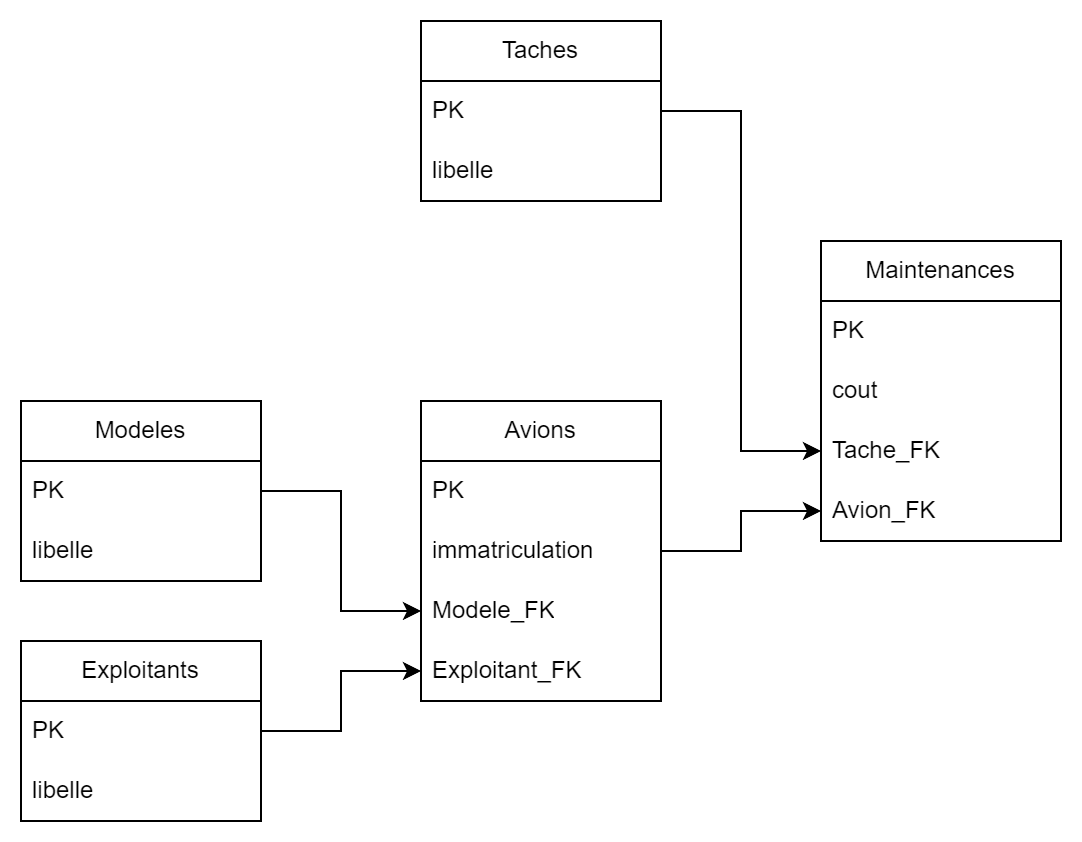

The diagram above was exported from draw.io. Its source (the exported page's mxGraphModel, read from the mxfile embedded in the PNG):
<mxGraphModel dx="996" dy="569" grid="1" gridSize="10" guides="1" tooltips="1" connect="1" arrows="1" fold="1" page="1" pageScale="1" pageWidth="827" pageHeight="1169" math="0" shadow="0">
  <root>
    <mxCell id="0" />
    <mxCell id="1" parent="0" />
    <mxCell id="32HAC0EegTDA34ebqpmq-1" value="Maintenances" style="swimlane;fontStyle=0;childLayout=stackLayout;horizontal=1;startSize=30;horizontalStack=0;resizeParent=1;resizeParentMax=0;resizeLast=0;collapsible=1;marginBottom=0;whiteSpace=wrap;html=1;" parent="1" vertex="1">
      <mxGeometry x="640" y="160" width="120" height="150" as="geometry" />
    </mxCell>
    <mxCell id="32HAC0EegTDA34ebqpmq-2" value="PK" style="text;strokeColor=none;fillColor=none;align=left;verticalAlign=middle;spacingLeft=4;spacingRight=4;overflow=hidden;points=[[0,0.5],[1,0.5]];portConstraint=eastwest;rotatable=0;whiteSpace=wrap;html=1;" parent="32HAC0EegTDA34ebqpmq-1" vertex="1">
      <mxGeometry y="30" width="120" height="30" as="geometry" />
    </mxCell>
    <mxCell id="32HAC0EegTDA34ebqpmq-3" value="cout" style="text;strokeColor=none;fillColor=none;align=left;verticalAlign=middle;spacingLeft=4;spacingRight=4;overflow=hidden;points=[[0,0.5],[1,0.5]];portConstraint=eastwest;rotatable=0;whiteSpace=wrap;html=1;" parent="32HAC0EegTDA34ebqpmq-1" vertex="1">
      <mxGeometry y="60" width="120" height="30" as="geometry" />
    </mxCell>
    <mxCell id="32HAC0EegTDA34ebqpmq-4" value="Tache_FK" style="text;strokeColor=none;fillColor=none;align=left;verticalAlign=middle;spacingLeft=4;spacingRight=4;overflow=hidden;points=[[0,0.5],[1,0.5]];portConstraint=eastwest;rotatable=0;whiteSpace=wrap;html=1;" parent="32HAC0EegTDA34ebqpmq-1" vertex="1">
      <mxGeometry y="90" width="120" height="30" as="geometry" />
    </mxCell>
    <mxCell id="32HAC0EegTDA34ebqpmq-5" value="Avion_FK" style="text;strokeColor=none;fillColor=none;align=left;verticalAlign=middle;spacingLeft=4;spacingRight=4;overflow=hidden;points=[[0,0.5],[1,0.5]];portConstraint=eastwest;rotatable=0;whiteSpace=wrap;html=1;" parent="32HAC0EegTDA34ebqpmq-1" vertex="1">
      <mxGeometry y="120" width="120" height="30" as="geometry" />
    </mxCell>
    <mxCell id="32HAC0EegTDA34ebqpmq-6" value="Taches" style="swimlane;fontStyle=0;childLayout=stackLayout;horizontal=1;startSize=30;horizontalStack=0;resizeParent=1;resizeParentMax=0;resizeLast=0;collapsible=1;marginBottom=0;whiteSpace=wrap;html=1;" parent="1" vertex="1">
      <mxGeometry x="440" y="50" width="120" height="90" as="geometry" />
    </mxCell>
    <mxCell id="32HAC0EegTDA34ebqpmq-7" value="PK" style="text;strokeColor=none;fillColor=none;align=left;verticalAlign=middle;spacingLeft=4;spacingRight=4;overflow=hidden;points=[[0,0.5],[1,0.5]];portConstraint=eastwest;rotatable=0;whiteSpace=wrap;html=1;" parent="32HAC0EegTDA34ebqpmq-6" vertex="1">
      <mxGeometry y="30" width="120" height="30" as="geometry" />
    </mxCell>
    <mxCell id="32HAC0EegTDA34ebqpmq-8" value="libelle" style="text;strokeColor=none;fillColor=none;align=left;verticalAlign=middle;spacingLeft=4;spacingRight=4;overflow=hidden;points=[[0,0.5],[1,0.5]];portConstraint=eastwest;rotatable=0;whiteSpace=wrap;html=1;" parent="32HAC0EegTDA34ebqpmq-6" vertex="1">
      <mxGeometry y="60" width="120" height="30" as="geometry" />
    </mxCell>
    <mxCell id="32HAC0EegTDA34ebqpmq-12" style="edgeStyle=orthogonalEdgeStyle;rounded=0;orthogonalLoop=1;jettySize=auto;html=1;entryX=0;entryY=0.5;entryDx=0;entryDy=0;" parent="1" source="32HAC0EegTDA34ebqpmq-7" target="32HAC0EegTDA34ebqpmq-4" edge="1">
      <mxGeometry relative="1" as="geometry" />
    </mxCell>
    <mxCell id="32HAC0EegTDA34ebqpmq-16" style="edgeStyle=orthogonalEdgeStyle;rounded=0;orthogonalLoop=1;jettySize=auto;html=1;entryX=0;entryY=0.5;entryDx=0;entryDy=0;" parent="1" source="32HAC0EegTDA34ebqpmq-13" target="32HAC0EegTDA34ebqpmq-5" edge="1">
      <mxGeometry relative="1" as="geometry" />
    </mxCell>
    <mxCell id="32HAC0EegTDA34ebqpmq-13" value="Avions" style="swimlane;fontStyle=0;childLayout=stackLayout;horizontal=1;startSize=30;horizontalStack=0;resizeParent=1;resizeParentMax=0;resizeLast=0;collapsible=1;marginBottom=0;whiteSpace=wrap;html=1;" parent="1" vertex="1">
      <mxGeometry x="440" y="240" width="120" height="150" as="geometry" />
    </mxCell>
    <mxCell id="32HAC0EegTDA34ebqpmq-14" value="PK" style="text;strokeColor=none;fillColor=none;align=left;verticalAlign=middle;spacingLeft=4;spacingRight=4;overflow=hidden;points=[[0,0.5],[1,0.5]];portConstraint=eastwest;rotatable=0;whiteSpace=wrap;html=1;" parent="32HAC0EegTDA34ebqpmq-13" vertex="1">
      <mxGeometry y="30" width="120" height="30" as="geometry" />
    </mxCell>
    <mxCell id="32HAC0EegTDA34ebqpmq-17" value="immatriculation" style="text;strokeColor=none;fillColor=none;align=left;verticalAlign=middle;spacingLeft=4;spacingRight=4;overflow=hidden;points=[[0,0.5],[1,0.5]];portConstraint=eastwest;rotatable=0;whiteSpace=wrap;html=1;" parent="32HAC0EegTDA34ebqpmq-13" vertex="1">
      <mxGeometry y="60" width="120" height="30" as="geometry" />
    </mxCell>
    <mxCell id="32HAC0EegTDA34ebqpmq-15" value="Modele_FK" style="text;strokeColor=none;fillColor=none;align=left;verticalAlign=middle;spacingLeft=4;spacingRight=4;overflow=hidden;points=[[0,0.5],[1,0.5]];portConstraint=eastwest;rotatable=0;whiteSpace=wrap;html=1;" parent="32HAC0EegTDA34ebqpmq-13" vertex="1">
      <mxGeometry y="90" width="120" height="30" as="geometry" />
    </mxCell>
    <mxCell id="32HAC0EegTDA34ebqpmq-18" value="Exploitant_FK" style="text;strokeColor=none;fillColor=none;align=left;verticalAlign=middle;spacingLeft=4;spacingRight=4;overflow=hidden;points=[[0,0.5],[1,0.5]];portConstraint=eastwest;rotatable=0;whiteSpace=wrap;html=1;" parent="32HAC0EegTDA34ebqpmq-13" vertex="1">
      <mxGeometry y="120" width="120" height="30" as="geometry" />
    </mxCell>
    <mxCell id="32HAC0EegTDA34ebqpmq-19" value="Modeles" style="swimlane;fontStyle=0;childLayout=stackLayout;horizontal=1;startSize=30;horizontalStack=0;resizeParent=1;resizeParentMax=0;resizeLast=0;collapsible=1;marginBottom=0;whiteSpace=wrap;html=1;" parent="1" vertex="1">
      <mxGeometry x="240" y="240" width="120" height="90" as="geometry" />
    </mxCell>
    <mxCell id="32HAC0EegTDA34ebqpmq-20" value="PK" style="text;strokeColor=none;fillColor=none;align=left;verticalAlign=middle;spacingLeft=4;spacingRight=4;overflow=hidden;points=[[0,0.5],[1,0.5]];portConstraint=eastwest;rotatable=0;whiteSpace=wrap;html=1;" parent="32HAC0EegTDA34ebqpmq-19" vertex="1">
      <mxGeometry y="30" width="120" height="30" as="geometry" />
    </mxCell>
    <mxCell id="32HAC0EegTDA34ebqpmq-21" value="libelle" style="text;strokeColor=none;fillColor=none;align=left;verticalAlign=middle;spacingLeft=4;spacingRight=4;overflow=hidden;points=[[0,0.5],[1,0.5]];portConstraint=eastwest;rotatable=0;whiteSpace=wrap;html=1;" parent="32HAC0EegTDA34ebqpmq-19" vertex="1">
      <mxGeometry y="60" width="120" height="30" as="geometry" />
    </mxCell>
    <mxCell id="32HAC0EegTDA34ebqpmq-22" value="Exploitants" style="swimlane;fontStyle=0;childLayout=stackLayout;horizontal=1;startSize=30;horizontalStack=0;resizeParent=1;resizeParentMax=0;resizeLast=0;collapsible=1;marginBottom=0;whiteSpace=wrap;html=1;" parent="1" vertex="1">
      <mxGeometry x="240" y="360" width="120" height="90" as="geometry" />
    </mxCell>
    <mxCell id="32HAC0EegTDA34ebqpmq-23" value="PK" style="text;strokeColor=none;fillColor=none;align=left;verticalAlign=middle;spacingLeft=4;spacingRight=4;overflow=hidden;points=[[0,0.5],[1,0.5]];portConstraint=eastwest;rotatable=0;whiteSpace=wrap;html=1;" parent="32HAC0EegTDA34ebqpmq-22" vertex="1">
      <mxGeometry y="30" width="120" height="30" as="geometry" />
    </mxCell>
    <mxCell id="32HAC0EegTDA34ebqpmq-24" value="libelle" style="text;strokeColor=none;fillColor=none;align=left;verticalAlign=middle;spacingLeft=4;spacingRight=4;overflow=hidden;points=[[0,0.5],[1,0.5]];portConstraint=eastwest;rotatable=0;whiteSpace=wrap;html=1;" parent="32HAC0EegTDA34ebqpmq-22" vertex="1">
      <mxGeometry y="60" width="120" height="30" as="geometry" />
    </mxCell>
    <mxCell id="32HAC0EegTDA34ebqpmq-26" style="edgeStyle=orthogonalEdgeStyle;rounded=0;orthogonalLoop=1;jettySize=auto;html=1;entryX=0;entryY=0.5;entryDx=0;entryDy=0;" parent="1" source="32HAC0EegTDA34ebqpmq-20" target="32HAC0EegTDA34ebqpmq-15" edge="1">
      <mxGeometry relative="1" as="geometry" />
    </mxCell>
    <mxCell id="32HAC0EegTDA34ebqpmq-27" style="edgeStyle=orthogonalEdgeStyle;rounded=0;orthogonalLoop=1;jettySize=auto;html=1;entryX=0;entryY=0.5;entryDx=0;entryDy=0;" parent="1" source="32HAC0EegTDA34ebqpmq-23" target="32HAC0EegTDA34ebqpmq-18" edge="1">
      <mxGeometry relative="1" as="geometry" />
    </mxCell>
  </root>
</mxGraphModel>